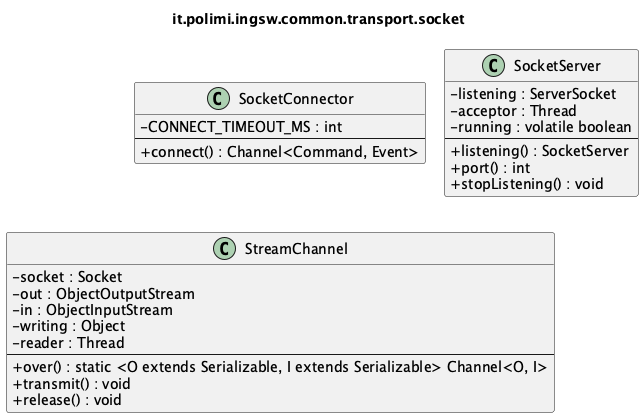

The diagram above was rendered by PlantUML. Its source (embedded in the PNG):
@startuml it_polimi_ingsw_common_transport_socket
' Generated by tools/uml/generate-detailed.py. Do not edit by hand.
!pragma layout smetana
skinparam shadowing false
skinparam classAttributeIconSize 0
title it.polimi.ingsw.common.transport.socket

class SocketConnector {
  -CONNECT_TIMEOUT_MS : int
  --
  +connect() : Channel<Command, Event>
}
class SocketServer {
  -listening : ServerSocket
  -acceptor : Thread
  -running : volatile boolean
  --
  +listening() : SocketServer
  +port() : int
  +stopListening() : void
}
class StreamChannel {
  -socket : Socket
  -out : ObjectOutputStream
  -in : ObjectInputStream
  -writing : Object
  -reader : Thread
  --
  +over() : static <O extends Serializable, I extends Serializable> Channel<O, I>
  +transmit() : void
  +release() : void
}

@enduml